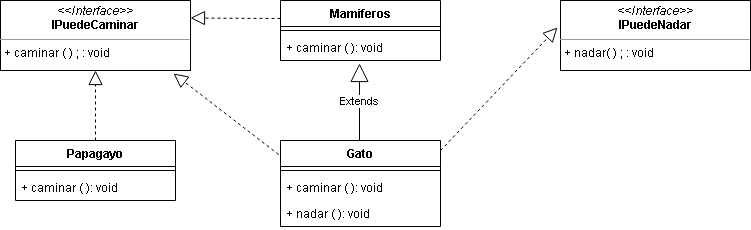

The diagram above was exported from draw.io. Its source (the exported page's mxGraphModel, read from the mxfile embedded in the PNG):
<mxGraphModel dx="868" dy="450" grid="1" gridSize="10" guides="1" tooltips="1" connect="1" arrows="1" fold="1" page="1" pageScale="1" pageWidth="827" pageHeight="1169" math="0" shadow="0">
  <root>
    <mxCell id="WIyWlLk6GJQsqaUBKTNV-0" />
    <mxCell id="WIyWlLk6GJQsqaUBKTNV-1" parent="WIyWlLk6GJQsqaUBKTNV-0" />
    <mxCell id="AiVyBYi2ypZ_k6k2iLaL-4" value="Gato" style="swimlane;fontStyle=1;align=center;verticalAlign=top;childLayout=stackLayout;horizontal=1;startSize=26;horizontalStack=0;resizeParent=1;resizeParentMax=0;resizeLast=0;collapsible=1;marginBottom=0;" vertex="1" parent="WIyWlLk6GJQsqaUBKTNV-1">
      <mxGeometry x="320" y="240" width="160" height="86" as="geometry" />
    </mxCell>
    <mxCell id="AiVyBYi2ypZ_k6k2iLaL-6" value="" style="line;strokeWidth=1;fillColor=none;align=left;verticalAlign=middle;spacingTop=-1;spacingLeft=3;spacingRight=3;rotatable=0;labelPosition=right;points=[];portConstraint=eastwest;strokeColor=inherit;" vertex="1" parent="AiVyBYi2ypZ_k6k2iLaL-4">
      <mxGeometry y="26" width="160" height="8" as="geometry" />
    </mxCell>
    <mxCell id="AiVyBYi2ypZ_k6k2iLaL-7" value="+ caminar ( ): void" style="text;strokeColor=none;fillColor=none;align=left;verticalAlign=top;spacingLeft=4;spacingRight=4;overflow=hidden;rotatable=0;points=[[0,0.5],[1,0.5]];portConstraint=eastwest;" vertex="1" parent="AiVyBYi2ypZ_k6k2iLaL-4">
      <mxGeometry y="34" width="160" height="26" as="geometry" />
    </mxCell>
    <mxCell id="AiVyBYi2ypZ_k6k2iLaL-13" value="+ nadar ( ): void" style="text;strokeColor=none;fillColor=none;align=left;verticalAlign=top;spacingLeft=4;spacingRight=4;overflow=hidden;rotatable=0;points=[[0,0.5],[1,0.5]];portConstraint=eastwest;" vertex="1" parent="AiVyBYi2ypZ_k6k2iLaL-4">
      <mxGeometry y="60" width="160" height="26" as="geometry" />
    </mxCell>
    <mxCell id="AiVyBYi2ypZ_k6k2iLaL-8" value="Mamiferos" style="swimlane;fontStyle=1;align=center;verticalAlign=top;childLayout=stackLayout;horizontal=1;startSize=26;horizontalStack=0;resizeParent=1;resizeParentMax=0;resizeLast=0;collapsible=1;marginBottom=0;" vertex="1" parent="WIyWlLk6GJQsqaUBKTNV-1">
      <mxGeometry x="320" y="100" width="160" height="60" as="geometry" />
    </mxCell>
    <mxCell id="AiVyBYi2ypZ_k6k2iLaL-10" value="" style="line;strokeWidth=1;fillColor=none;align=left;verticalAlign=middle;spacingTop=-1;spacingLeft=3;spacingRight=3;rotatable=0;labelPosition=right;points=[];portConstraint=eastwest;strokeColor=inherit;" vertex="1" parent="AiVyBYi2ypZ_k6k2iLaL-8">
      <mxGeometry y="26" width="160" height="8" as="geometry" />
    </mxCell>
    <mxCell id="AiVyBYi2ypZ_k6k2iLaL-11" value="+ caminar ( ): void" style="text;strokeColor=none;fillColor=none;align=left;verticalAlign=top;spacingLeft=4;spacingRight=4;overflow=hidden;rotatable=0;points=[[0,0.5],[1,0.5]];portConstraint=eastwest;" vertex="1" parent="AiVyBYi2ypZ_k6k2iLaL-8">
      <mxGeometry y="34" width="160" height="26" as="geometry" />
    </mxCell>
    <mxCell id="AiVyBYi2ypZ_k6k2iLaL-14" value="&lt;p style=&quot;margin:0px;margin-top:4px;text-align:center;&quot;&gt;&lt;i&gt;&amp;lt;&amp;lt;Interface&amp;gt;&amp;gt;&lt;/i&gt;&lt;br&gt;&lt;b&gt;IPuedeCaminar&lt;/b&gt;&lt;/p&gt;&lt;hr size=&quot;1&quot;&gt;&lt;p style=&quot;margin:0px;margin-left:4px;&quot;&gt;&lt;/p&gt;&lt;p style=&quot;margin:0px;margin-left:4px;&quot;&gt;+ caminar ( ) ; : void&lt;br&gt;&lt;br&gt;&lt;/p&gt;" style="verticalAlign=top;align=left;overflow=fill;fontSize=12;fontFamily=Helvetica;html=1;" vertex="1" parent="WIyWlLk6GJQsqaUBKTNV-1">
      <mxGeometry x="40" y="100" width="190" height="70" as="geometry" />
    </mxCell>
    <mxCell id="AiVyBYi2ypZ_k6k2iLaL-15" value="&lt;p style=&quot;margin:0px;margin-top:4px;text-align:center;&quot;&gt;&lt;i&gt;&amp;lt;&amp;lt;Interface&amp;gt;&amp;gt;&lt;/i&gt;&lt;br&gt;&lt;b&gt;IPuedeNadar&lt;/b&gt;&lt;/p&gt;&lt;hr size=&quot;1&quot;&gt;&lt;p style=&quot;margin:0px;margin-left:4px;&quot;&gt;&lt;/p&gt;&lt;p style=&quot;margin:0px;margin-left:4px;&quot;&gt;+ nadar( ) ; : void&lt;br&gt;&lt;br&gt;&lt;/p&gt;" style="verticalAlign=top;align=left;overflow=fill;fontSize=12;fontFamily=Helvetica;html=1;" vertex="1" parent="WIyWlLk6GJQsqaUBKTNV-1">
      <mxGeometry x="600" y="100" width="190" height="70" as="geometry" />
    </mxCell>
    <mxCell id="AiVyBYi2ypZ_k6k2iLaL-16" value="Papagayo" style="swimlane;fontStyle=1;align=center;verticalAlign=top;childLayout=stackLayout;horizontal=1;startSize=26;horizontalStack=0;resizeParent=1;resizeParentMax=0;resizeLast=0;collapsible=1;marginBottom=0;" vertex="1" parent="WIyWlLk6GJQsqaUBKTNV-1">
      <mxGeometry x="55" y="240" width="160" height="60" as="geometry" />
    </mxCell>
    <mxCell id="AiVyBYi2ypZ_k6k2iLaL-17" value="" style="line;strokeWidth=1;fillColor=none;align=left;verticalAlign=middle;spacingTop=-1;spacingLeft=3;spacingRight=3;rotatable=0;labelPosition=right;points=[];portConstraint=eastwest;strokeColor=inherit;" vertex="1" parent="AiVyBYi2ypZ_k6k2iLaL-16">
      <mxGeometry y="26" width="160" height="8" as="geometry" />
    </mxCell>
    <mxCell id="AiVyBYi2ypZ_k6k2iLaL-18" value="+ caminar ( ): void" style="text;strokeColor=none;fillColor=none;align=left;verticalAlign=top;spacingLeft=4;spacingRight=4;overflow=hidden;rotatable=0;points=[[0,0.5],[1,0.5]];portConstraint=eastwest;" vertex="1" parent="AiVyBYi2ypZ_k6k2iLaL-16">
      <mxGeometry y="34" width="160" height="26" as="geometry" />
    </mxCell>
    <mxCell id="AiVyBYi2ypZ_k6k2iLaL-30" value="Extends" style="endArrow=block;endSize=16;endFill=0;html=1;rounded=0;entryX=0.494;entryY=1.115;entryDx=0;entryDy=0;entryPerimeter=0;" edge="1" parent="WIyWlLk6GJQsqaUBKTNV-1" target="AiVyBYi2ypZ_k6k2iLaL-11">
      <mxGeometry width="160" relative="1" as="geometry">
        <mxPoint x="399" y="240" as="sourcePoint" />
        <mxPoint x="490" y="290" as="targetPoint" />
      </mxGeometry>
    </mxCell>
    <mxCell id="AiVyBYi2ypZ_k6k2iLaL-36" value="" style="endArrow=block;dashed=1;endFill=0;endSize=12;html=1;rounded=0;exitX=0.5;exitY=0;exitDx=0;exitDy=0;entryX=0.5;entryY=1;entryDx=0;entryDy=0;" edge="1" parent="WIyWlLk6GJQsqaUBKTNV-1" source="AiVyBYi2ypZ_k6k2iLaL-16" target="AiVyBYi2ypZ_k6k2iLaL-14">
      <mxGeometry width="160" relative="1" as="geometry">
        <mxPoint x="120" y="200" as="sourcePoint" />
        <mxPoint x="280" y="200" as="targetPoint" />
      </mxGeometry>
    </mxCell>
    <mxCell id="AiVyBYi2ypZ_k6k2iLaL-37" value="" style="endArrow=block;dashed=1;endFill=0;endSize=12;html=1;rounded=0;entryX=-0.016;entryY=0.386;entryDx=0;entryDy=0;entryPerimeter=0;" edge="1" parent="WIyWlLk6GJQsqaUBKTNV-1" target="AiVyBYi2ypZ_k6k2iLaL-15">
      <mxGeometry width="160" relative="1" as="geometry">
        <mxPoint x="480" y="250" as="sourcePoint" />
        <mxPoint x="640" y="250" as="targetPoint" />
      </mxGeometry>
    </mxCell>
    <mxCell id="AiVyBYi2ypZ_k6k2iLaL-38" value="" style="endArrow=block;dashed=1;endFill=0;endSize=12;html=1;rounded=0;entryX=0.911;entryY=1.043;entryDx=0;entryDy=0;entryPerimeter=0;exitX=-0.012;exitY=0.163;exitDx=0;exitDy=0;exitPerimeter=0;" edge="1" parent="WIyWlLk6GJQsqaUBKTNV-1" source="AiVyBYi2ypZ_k6k2iLaL-4" target="AiVyBYi2ypZ_k6k2iLaL-14">
      <mxGeometry width="160" relative="1" as="geometry">
        <mxPoint x="240" y="360" as="sourcePoint" />
        <mxPoint x="400" y="360" as="targetPoint" />
      </mxGeometry>
    </mxCell>
    <mxCell id="AiVyBYi2ypZ_k6k2iLaL-39" value="" style="endArrow=block;dashed=1;endFill=0;endSize=12;html=1;rounded=0;entryX=1;entryY=0.25;entryDx=0;entryDy=0;" edge="1" parent="WIyWlLk6GJQsqaUBKTNV-1" target="AiVyBYi2ypZ_k6k2iLaL-14">
      <mxGeometry width="160" relative="1" as="geometry">
        <mxPoint x="320" y="118" as="sourcePoint" />
        <mxPoint x="375" y="370" as="targetPoint" />
      </mxGeometry>
    </mxCell>
  </root>
</mxGraphModel>